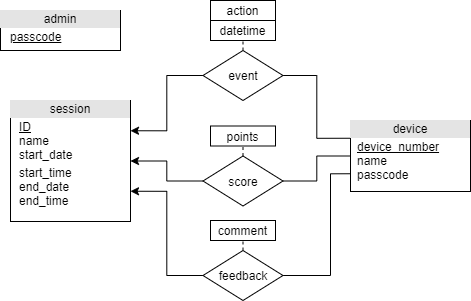

The diagram above was exported from draw.io. Its source (the exported page's mxGraphModel, read from the mxfile embedded in the PNG):
<mxGraphModel dx="768" dy="482" grid="1" gridSize="10" guides="1" tooltips="1" connect="1" arrows="1" fold="1" page="1" pageScale="1" pageWidth="850" pageHeight="1100" math="0" shadow="0" extFonts="Permanent Marker^https://fonts.googleapis.com/css?family=Permanent+Marker">
  <root>
    <mxCell id="0" />
    <mxCell id="1" parent="0" />
    <mxCell id="w6_gABFTy0tmsC1DDv1X-5" value="&lt;div style=&quot;text-align: center ; box-sizing: border-box ; width: 100% ; background: rgb(228 , 228 , 228) ; padding: 2px&quot;&gt;session&lt;/div&gt;&lt;table style=&quot;width: 100% ; font-size: 1em&quot; cellpadding=&quot;2&quot; cellspacing=&quot;0&quot;&gt;&lt;tbody&gt;&lt;tr&gt;&lt;td&gt;&lt;br&gt;&lt;/td&gt;&lt;td&gt;&lt;u&gt;ID&lt;/u&gt;&lt;br&gt;name&lt;br&gt;start_date&lt;/td&gt;&lt;/tr&gt;&lt;tr&gt;&lt;td&gt;&lt;br&gt;&lt;/td&gt;&lt;td&gt;start_time&lt;br&gt;end_date&lt;br&gt;end_time&lt;br&gt;&lt;/td&gt;&lt;/tr&gt;&lt;tr&gt;&lt;td&gt;&lt;/td&gt;&lt;td&gt;&lt;br&gt;&lt;/td&gt;&lt;/tr&gt;&lt;/tbody&gt;&lt;/table&gt;" style="verticalAlign=top;align=left;overflow=fill;html=1;" parent="1" vertex="1">
      <mxGeometry x="200" y="290" width="120" height="121" as="geometry" />
    </mxCell>
    <mxCell id="w6_gABFTy0tmsC1DDv1X-31" style="edgeStyle=orthogonalEdgeStyle;rounded=0;orthogonalLoop=1;jettySize=auto;html=1;exitX=0;exitY=0.25;exitDx=0;exitDy=0;entryX=1;entryY=0.5;entryDx=0;entryDy=0;endArrow=none;endFill=0;" parent="1" source="w6_gABFTy0tmsC1DDv1X-6" target="w6_gABFTy0tmsC1DDv1X-19" edge="1">
      <mxGeometry relative="1" as="geometry" />
    </mxCell>
    <mxCell id="w6_gABFTy0tmsC1DDv1X-6" value="&lt;div style=&quot;text-align: center ; box-sizing: border-box ; width: 100% ; background: rgb(228 , 228 , 228) ; padding: 2px&quot;&gt;device&lt;/div&gt;&lt;table style=&quot;width: 100% ; font-size: 1em&quot; cellpadding=&quot;2&quot; cellspacing=&quot;0&quot;&gt;&lt;tbody&gt;&lt;tr&gt;&lt;td&gt;&lt;br&gt;&lt;/td&gt;&lt;td&gt;&lt;u&gt;device_number&lt;br&gt;&lt;/u&gt;name&lt;br&gt;passcode&lt;/td&gt;&lt;/tr&gt;&lt;tr&gt;&lt;td&gt;&lt;br&gt;&lt;/td&gt;&lt;td&gt;&lt;br&gt;&lt;/td&gt;&lt;/tr&gt;&lt;tr&gt;&lt;td&gt;&lt;/td&gt;&lt;td&gt;&lt;br&gt;&lt;/td&gt;&lt;/tr&gt;&lt;/tbody&gt;&lt;/table&gt;" style="verticalAlign=top;align=left;overflow=fill;html=1;" parent="1" vertex="1">
      <mxGeometry x="540" y="310" width="120" height="71" as="geometry" />
    </mxCell>
    <mxCell id="w6_gABFTy0tmsC1DDv1X-9" value="&lt;div style=&quot;text-align: center ; box-sizing: border-box ; width: 100% ; background: rgb(228 , 228 , 228) ; padding: 2px&quot;&gt;admin&lt;/div&gt;&lt;table style=&quot;width: 100% ; font-size: 1em&quot; cellpadding=&quot;2&quot; cellspacing=&quot;0&quot;&gt;&lt;tbody&gt;&lt;tr&gt;&lt;td&gt;&lt;br&gt;&lt;/td&gt;&lt;td&gt;&lt;u&gt;passcode&lt;/u&gt;&lt;br&gt;&lt;/td&gt;&lt;/tr&gt;&lt;tr&gt;&lt;td&gt;&lt;br&gt;&lt;/td&gt;&lt;td&gt;&lt;br&gt;&lt;/td&gt;&lt;/tr&gt;&lt;tr&gt;&lt;td&gt;&lt;/td&gt;&lt;td&gt;&lt;br&gt;&lt;/td&gt;&lt;/tr&gt;&lt;/tbody&gt;&lt;/table&gt;" style="verticalAlign=top;align=left;overflow=fill;html=1;" parent="1" vertex="1">
      <mxGeometry x="190" y="200" width="120" height="40" as="geometry" />
    </mxCell>
    <mxCell id="w6_gABFTy0tmsC1DDv1X-22" style="edgeStyle=orthogonalEdgeStyle;rounded=0;orthogonalLoop=1;jettySize=auto;html=1;exitX=0.5;exitY=0;exitDx=0;exitDy=0;entryX=0.5;entryY=1;entryDx=0;entryDy=0;dashed=1;endArrow=none;endFill=0;" parent="1" source="w6_gABFTy0tmsC1DDv1X-19" target="w6_gABFTy0tmsC1DDv1X-21" edge="1">
      <mxGeometry relative="1" as="geometry" />
    </mxCell>
    <mxCell id="w6_gABFTy0tmsC1DDv1X-32" style="edgeStyle=orthogonalEdgeStyle;rounded=0;orthogonalLoop=1;jettySize=auto;html=1;exitX=0;exitY=0.5;exitDx=0;exitDy=0;entryX=1;entryY=0.25;entryDx=0;entryDy=0;endArrow=classic;endFill=1;" parent="1" source="w6_gABFTy0tmsC1DDv1X-19" target="w6_gABFTy0tmsC1DDv1X-5" edge="1">
      <mxGeometry relative="1" as="geometry" />
    </mxCell>
    <mxCell id="w6_gABFTy0tmsC1DDv1X-19" value="event" style="rhombus;whiteSpace=wrap;html=1;" parent="1" vertex="1">
      <mxGeometry x="392.5" y="240" width="80" height="50" as="geometry" />
    </mxCell>
    <mxCell id="w6_gABFTy0tmsC1DDv1X-20" value="action" style="whiteSpace=wrap;html=1;align=center;" parent="1" vertex="1">
      <mxGeometry x="400" y="190" width="65" height="20" as="geometry" />
    </mxCell>
    <mxCell id="w6_gABFTy0tmsC1DDv1X-21" value="datetime" style="whiteSpace=wrap;html=1;align=center;" parent="1" vertex="1">
      <mxGeometry x="400" y="210" width="65" height="20" as="geometry" />
    </mxCell>
    <mxCell id="w6_gABFTy0tmsC1DDv1X-23" style="edgeStyle=orthogonalEdgeStyle;rounded=0;orthogonalLoop=1;jettySize=auto;html=1;exitX=0.5;exitY=0;exitDx=0;exitDy=0;entryX=0.5;entryY=1;entryDx=0;entryDy=0;dashed=1;endArrow=none;endFill=0;" parent="1" source="w6_gABFTy0tmsC1DDv1X-24" target="w6_gABFTy0tmsC1DDv1X-26" edge="1">
      <mxGeometry relative="1" as="geometry" />
    </mxCell>
    <mxCell id="w6_gABFTy0tmsC1DDv1X-33" value="" style="edgeStyle=orthogonalEdgeStyle;rounded=0;orthogonalLoop=1;jettySize=auto;html=1;endArrow=classic;endFill=1;" parent="1" source="w6_gABFTy0tmsC1DDv1X-24" target="w6_gABFTy0tmsC1DDv1X-5" edge="1">
      <mxGeometry relative="1" as="geometry" />
    </mxCell>
    <mxCell id="w6_gABFTy0tmsC1DDv1X-34" value="" style="edgeStyle=orthogonalEdgeStyle;rounded=0;orthogonalLoop=1;jettySize=auto;html=1;endArrow=none;endFill=0;" parent="1" source="w6_gABFTy0tmsC1DDv1X-24" target="w6_gABFTy0tmsC1DDv1X-6" edge="1">
      <mxGeometry relative="1" as="geometry" />
    </mxCell>
    <mxCell id="w6_gABFTy0tmsC1DDv1X-24" value="score" style="rhombus;whiteSpace=wrap;html=1;" parent="1" vertex="1">
      <mxGeometry x="392.5" y="345.5" width="80" height="50" as="geometry" />
    </mxCell>
    <mxCell id="w6_gABFTy0tmsC1DDv1X-26" value="points" style="whiteSpace=wrap;html=1;align=center;" parent="1" vertex="1">
      <mxGeometry x="400" y="315.5" width="65" height="20" as="geometry" />
    </mxCell>
    <mxCell id="w6_gABFTy0tmsC1DDv1X-27" style="edgeStyle=orthogonalEdgeStyle;rounded=0;orthogonalLoop=1;jettySize=auto;html=1;exitX=0.5;exitY=0;exitDx=0;exitDy=0;entryX=0.5;entryY=1;entryDx=0;entryDy=0;dashed=1;endArrow=none;endFill=0;" parent="1" source="w6_gABFTy0tmsC1DDv1X-28" target="w6_gABFTy0tmsC1DDv1X-30" edge="1">
      <mxGeometry relative="1" as="geometry" />
    </mxCell>
    <mxCell id="w6_gABFTy0tmsC1DDv1X-35" style="edgeStyle=orthogonalEdgeStyle;rounded=0;orthogonalLoop=1;jettySize=auto;html=1;exitX=1;exitY=0.5;exitDx=0;exitDy=0;entryX=0;entryY=0.75;entryDx=0;entryDy=0;endArrow=none;endFill=0;" parent="1" source="w6_gABFTy0tmsC1DDv1X-28" target="w6_gABFTy0tmsC1DDv1X-6" edge="1">
      <mxGeometry relative="1" as="geometry">
        <Array as="points">
          <mxPoint x="520" y="465" />
          <mxPoint x="520" y="363" />
        </Array>
      </mxGeometry>
    </mxCell>
    <mxCell id="w6_gABFTy0tmsC1DDv1X-36" style="edgeStyle=orthogonalEdgeStyle;rounded=0;orthogonalLoop=1;jettySize=auto;html=1;exitX=0;exitY=0.5;exitDx=0;exitDy=0;entryX=1;entryY=0.75;entryDx=0;entryDy=0;endArrow=classic;endFill=1;" parent="1" source="w6_gABFTy0tmsC1DDv1X-28" target="w6_gABFTy0tmsC1DDv1X-5" edge="1">
      <mxGeometry relative="1" as="geometry" />
    </mxCell>
    <mxCell id="w6_gABFTy0tmsC1DDv1X-28" value="feedback" style="rhombus;whiteSpace=wrap;html=1;" parent="1" vertex="1">
      <mxGeometry x="392.5" y="440" width="80" height="50" as="geometry" />
    </mxCell>
    <mxCell id="w6_gABFTy0tmsC1DDv1X-30" value="comment" style="whiteSpace=wrap;html=1;align=center;" parent="1" vertex="1">
      <mxGeometry x="400" y="410" width="65" height="20" as="geometry" />
    </mxCell>
  </root>
</mxGraphModel>